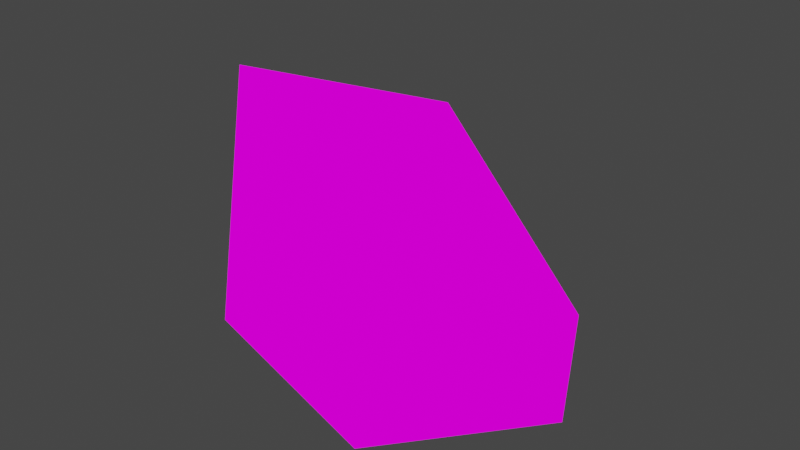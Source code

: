# Source: latite5.blend  (saved by Blender 2.80.39; exported with 4.5.12 LTS)
import bpy
from mathutils import Matrix  # noqa: F401  (used for matrix-valued properties, if any)

bpy.ops.wm.read_factory_settings(use_empty=True)
scene = bpy.context.scene
scene.name = 'Scene'

# ---- collections
col_collection = bpy.data.collections.new('Collection'); scene.collection.children.link(col_collection)

# ---- images (referenced by path relative to the original .blend; pixels are not part of the script)
import os
ASSET_DIR = os.environ.get("B2B_ASSET_DIR", "")  # directory of the original .blend (textures are referenced by path, not embedded)
HERE = os.path.dirname(os.path.abspath(__file__))  # packed textures are extracted next to this script under _unpacked/

def load_image(name, relpath, width, height, colorspace="sRGB"):
    """Load a texture the original file referenced (path relative to the .blend, or extracted next to this script)."""
    p = next((c for c in (os.path.join(HERE, relpath), os.path.join(ASSET_DIR, relpath)) if relpath and os.path.exists(c)), "")
    if p:
        img = bpy.data.images.load(p, check_existing=True)
        img.name = name
    else:  # same state as the original file: an image datablock whose file is absent (Cycles renders it pink)
        img = bpy.data.images.new(name, width, height)
        img.source = "FILE"
        img.filepath = "//" + (relpath or name)
    img.colorspace_settings.name = colorspace
    return img
img_latite_png = load_image('latite.png', 'latite.png', 1024, 1024, 'sRGB')

# ---- materials (node trees are filled in below, after node groups)
mat_latite = bpy.data.materials.new('latite')
mat_latite.alpha_threshold = 0.0
mat_latite.roughness = 0.5
mat_latite.line_color = (0.0, 0.0, 0.0, 1.0)

# ---- material node trees
mat_latite.use_nodes = True; mat_latite.node_tree.nodes.clear()
_N = mat_latite.node_tree.nodes; _L = mat_latite.node_tree.links
n0 = _N.new('ShaderNodeOutputMaterial'); n0.name = 'Material Output'; n0.location = (300, 300)
n1 = _N.new('ShaderNodeTexImage'); n1.name = 'Image Texture'; n1.location = (-44, 289)
n1.image = img_latite_png
_L.new(n1.outputs[0], n0.inputs[0])
n0.is_active_output = True

# ---- world
world_world = bpy.data.worlds.new('World'); scene.world = world_world
world_world.color = (0.05088, 0.05088, 0.05088)
world_world.use_sun_shadow = False
world_world.sun_shadow_jitter_overblur = 0.0

# ---- meshes
me_latite5 = bpy.data.meshes.new('latite5')
me_latite5.from_pydata([(-0.5879, -0.2365, -0.07526), (-0.6731, -0.00977, 0.7955), (-0.7361, 0.4423, 0.3728), (-0.3468, 0.7289, 0.5231), (0.4113, -0.6557, 0.115), (-0.7266, 0.2966, 0.007059), (-0.2349, 0.6725, -0.05673), (0.5943, 0.1787, 0.2145), (0.1056, -0.5737, 0.8481), (0.725, -0.09956, 0.03176)], [], [(3, 8, 7), (0, 5, 6), (3, 6, 2), (0, 9, 4), (0, 6, 9), (0, 4, 8), (7, 9, 6), (3, 1, 8), (2, 1, 3), (9, 7, 4), (8, 1, 0), (2, 6, 5), (7, 6, 3), (7, 8, 4), (5, 0, 2), (0, 1, 2)])
_uv = me_latite5.uv_layers.new(name='UVMap')
_uv.uv.foreach_set('vector', [0.7274, 0.5276, 0.6491, 0.688, 0.4805, 0.5613, 0.1742, 0.5669, 0.2302, 0.5424, 0.3066, 0.521, 0.2603, 0.48, 0.2213, 0.5077, 0.1276, 0.5006, 0.179, 0.6433, 0.3933, 0.6516, 0.305, 0.7076, 0.179, 0.6433, 0.238, 0.6124, 0.3933, 0.6516, 0.179, 0.6433, 0.305, 0.7076, 0.2421, 0.7156, 0.4805, 0.5613, 0.415, 0.637, 0.4023, 0.4845, 0.7274, 0.5276, 0.8509, 0.6122, 0.6491, 0.688, 0.453, 0.1745, 0.5565, 0.1163, 0.4949, 0.2799, 0.415, 0.637, 0.4805, 0.5613, 0.5264, 0.7021, 0.4886, 0.8452, 0.531, 0.957, 0.4384, 0.9572, 0.1276, 0.5006, 0.2213, 0.5077, 0.1451, 0.517, 0.4649, 0.4471, 0.4023, 0.4845, 0.4949, 0.2799, 0.4805, 0.5613, 0.6491, 0.688, 0.5264, 0.7021, 0.4178, 0.1578, 0.4231, 0.1293, 0.453, 0.1745, 0.4231, 0.1293, 0.5565, 0.1163, 0.453, 0.1745])
me_latite5.materials.append(mat_latite)
me_latite5.use_remesh_preserve_volume = False
me_latite5.use_remesh_preserve_attributes = False
me_latite5.use_mirror_vertex_groups = False
me_latite5.update()

# ---- objects
ob_latite5 = bpy.data.objects.new('latite5', me_latite5)

# ---- transforms, parenting, visibility, modifiers, constraints
ob_latite5.location = (0.0, 0.0, 0.0)
ob_latite5.scale = (0.432, 0.432, 0.432)
ob_latite5.lineart.crease_threshold = 0.0

# ---- collection membership
col_collection.objects.link(ob_latite5)

# ---- scene / render settings (as saved in the file)
scene.frame_start = 1; scene.frame_end = 250; scene.frame_set(1)
scene.render.engine = 'CYCLES'
scene.render.use_persistent_data = True
scene.cycles.use_denoising = False
scene.cycles.samples = 128
scene.cycles.sampling_pattern = 'TABULATED_SOBOL'
scene.cycles.use_adaptive_sampling = False
scene.cycles.use_light_tree = False
scene.view_settings.view_transform = 'Filmic'
bpy.context.view_layer.update()

# ---- added for rendering (the .blend has no active camera and no usable light): camera, sun
cam_auto = bpy.data.cameras.new('AutoCamera')
cam_auto.lens = 50.0
cam_auto.sensor_width = 36.0
cam_auto.clip_end = 1000.0
ob_auto_camera = bpy.data.objects.new('AutoCamera', cam_auto)
scene.collection.objects.link(ob_auto_camera)
ob_auto_camera.location = (0.882778, -1.0464, 0.875078)
ob_auto_camera.rotation_euler = (1.09748, -7.21219e-08, 0.694738)
scene.camera = ob_auto_camera
light_auto_sun = bpy.data.lights.new('AutoSun', 'SUN')
light_auto_sun.energy = 3.0
light_auto_sun.angle = 0.0523599
ob_auto_sun = bpy.data.objects.new('AutoSun', light_auto_sun)
scene.collection.objects.link(ob_auto_sun)
ob_auto_sun.rotation_euler = (0.872665, 0.174533, 0.523599)
bpy.context.view_layer.update()
